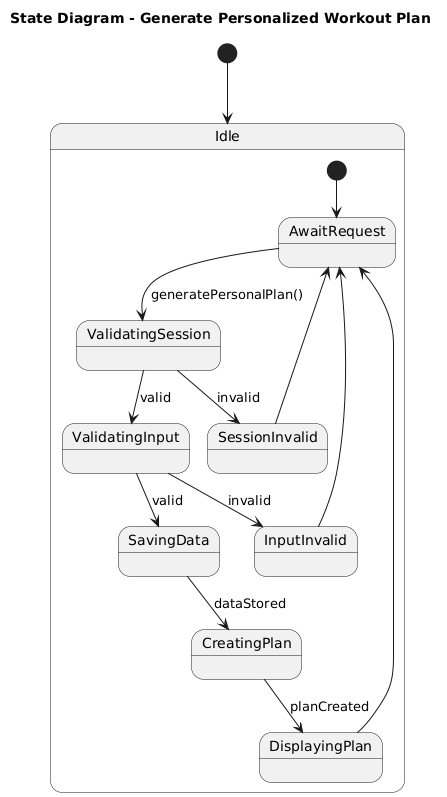

The diagram above was rendered by PlantUML. Its source (embedded in the PNG):
@startuml
title State Diagram - Generate Personalized Workout Plan
[*] --> Idle
state Idle {
  [*] --> AwaitRequest
  AwaitRequest --> ValidatingSession : generatePersonalPlan()
  ValidatingSession --> SessionInvalid : invalid
  SessionInvalid --> AwaitRequest
  ValidatingSession --> ValidatingInput : valid
  ValidatingInput --> InputInvalid : invalid
  InputInvalid --> AwaitRequest
  ValidatingInput --> SavingData : valid
  SavingData --> CreatingPlan : dataStored
  CreatingPlan --> DisplayingPlan : planCreated
  DisplayingPlan --> AwaitRequest
}
@enduml